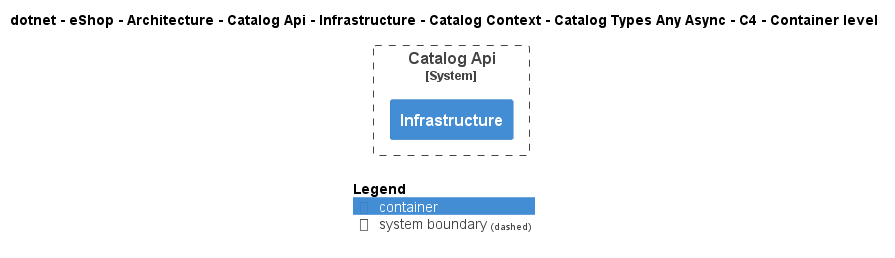

The diagram above was rendered by PlantUML. Its source (embedded in the PNG):
@startuml
!include ..\..\..\..\..\..\..\..\..\..\..\.c4s\C4_Container.puml

AddElementTag("c4interflow:lifecycle:new", $bgColor=green, $fontColor=#ffffff, $borderColor=green, $shadowing="False")
AddElementTag("c4interflow:lifecycle:changed", $bgColor=orange, $fontColor=#ffffff, $borderColor=orange, $shadowing="False")
AddElementTag("c4interflow:lifecycle:removed", $bgColor=red, $fontColor=#ffffff, $borderColor=red, $shadowing="False")

AddRelTag("c4interflow:lifecycle:new", $textColor=green, $lineColor=green)
AddRelTag("c4interflow:lifecycle:changed", $textColor=orange, $lineColor=orange)
AddRelTag("c4interflow:lifecycle:removed", $textColor=red, $lineColor=red)

SHOW_PERSON_PORTRAIT()
LAYOUT_TOP_DOWN()

skinparam linetype polyline

title dotnet - eShop - Architecture - Catalog Api - Infrastructure - Catalog Context - Catalog Types Any Async - C4 - Container level


System_Boundary(dotnet.eShop.Architecture.SoftwareSystems.CatalogApi, "Catalog Api") {
    Container(dotnet.eShop.Architecture.SoftwareSystems.CatalogApi.Containers.Infrastructure, "Infrastructure", "", "")
}



SHOW_LEGEND()
@enduml